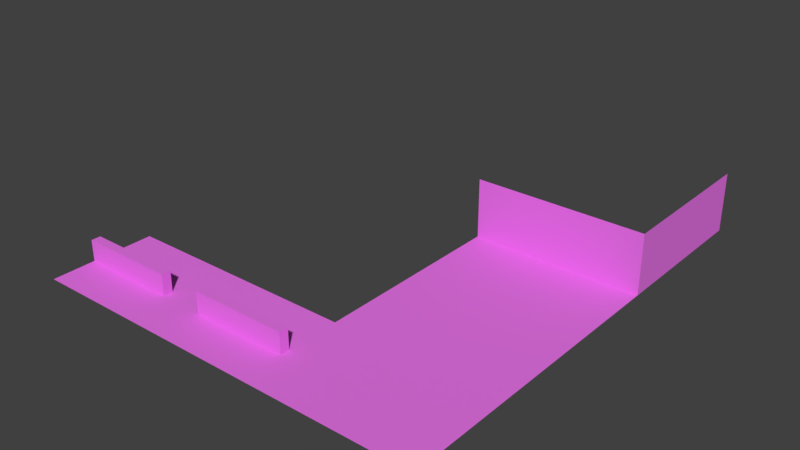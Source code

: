 # Source: muro-conjunto-casas9.blend  (saved by Blender 2.79.0; exported with 4.5.12 LTS)
import bpy
from mathutils import Matrix  # noqa: F401  (used for matrix-valued properties, if any)

bpy.ops.wm.read_factory_settings(use_empty=True)
scene = bpy.context.scene
scene.name = 'Scene'

# ---- collections
col_collection_1 = bpy.data.collections.new('Collection 1'); scene.collection.children.link(col_collection_1)

# ---- images (referenced by path relative to the original .blend; pixels are not part of the script)
import os
ASSET_DIR = os.environ.get("B2B_ASSET_DIR", "")  # directory of the original .blend (textures are referenced by path, not embedded)
HERE = os.path.dirname(os.path.abspath(__file__))  # packed textures are extracted next to this script under _unpacked/

def load_image(name, relpath, width, height, colorspace="sRGB"):
    """Load a texture the original file referenced (path relative to the .blend, or extracted next to this script)."""
    p = next((c for c in (os.path.join(HERE, relpath), os.path.join(ASSET_DIR, relpath)) if relpath and os.path.exists(c)), "")
    if p:
        img = bpy.data.images.load(p, check_existing=True)
        img.name = name
    else:  # same state as the original file: an image datablock whose file is absent (Cycles renders it pink)
        img = bpy.data.images.new(name, width, height)
        img.source = "FILE"
        img.filepath = "//" + (relpath or name)
    img.colorspace_settings.name = colorspace
    return img
img_concreto13_png = load_image('Concreto13.png', 'Concreto13.png', 1024, 1024, 'sRGB')
img_untitled = load_image('Untitled', '', 1024, 1024, 'sRGB')
img_untitled_001 = load_image('Untitled.001', '', 1024, 1024, 'sRGB')

# ---- materials (node trees are filled in below, after node groups)
mat_material = bpy.data.materials.new('Material')
mat_material.alpha_threshold = 0.0
mat_material.roughness = 0.5
mat_material.line_color = (0.0, 0.0, 0.0, 1.0)

# ---- material node trees
mat_material.use_nodes = True; mat_material.node_tree.nodes.clear()
_N = mat_material.node_tree.nodes; _L = mat_material.node_tree.links
n0 = _N.new('ShaderNodeTexImage'); n0.name = 'Image Texture'; n0.location = (-412, 194)
n0.width = 140
n0.image = img_concreto13_png
n1 = _N.new('ShaderNodeMapping'); n1.name = 'Mapping'; n1.location = (-702, 212)
n1.inputs[3].default_value = (3.0, 3.0, 3.0)
n2 = _N.new('ShaderNodeTexCoord'); n2.name = 'Texture Coordinate'; n2.location = (-912, 195)
n3 = _N.new('ShaderNodeTexImage'); n3.name = 'Image Texture.001'; n3.location = (-378, 512)
n3.width = 140
n3.image = img_untitled
n4 = _N.new('ShaderNodeOutputMaterial'); n4.name = 'Material Output'; n4.location = (516, 310)
n5 = _N.new('ShaderNodeBsdfDiffuse'); n5.name = 'Diffuse BSDF'; n5.location = (223, 290)
n6 = _N.new('ShaderNodeMix'); n6.name = 'Mix'; n6.location = (-207, 369)
n6.data_type = 'RGBA'
n7 = _N.new('ShaderNodeTexImage'); n7.name = 'Image Texture.002'; n7.location = (-92, 112)
n7.width = 140
n7.image = img_untitled_001
n8 = _N.new('ShaderNodeMix'); n8.name = 'Mix.001'; n8.location = (-18, 348)
n8.data_type = 'RGBA'
_L.new(n5.outputs[0], n4.inputs[0])
_L.new(n0.outputs[0], n6.inputs[7])
_L.new(n3.outputs[0], n6.inputs[0])
_L.new(n1.outputs[0], n0.inputs[0])
_L.new(n2.outputs[2], n1.inputs[0])
_L.new(n6.outputs[2], n8.inputs[6])
_L.new(n7.outputs[0], n8.inputs[7])
_L.new(n8.outputs[2], n5.inputs[0])
n4.is_active_output = True

# ---- world
world_world = bpy.data.worlds.new('World'); scene.world = world_world
world_world.color = (0.05088, 0.05088, 0.05088)
world_world.use_sun_shadow = False
world_world.sun_shadow_jitter_overblur = 0.0
world_world.cycles.sampling_method = 'MANUAL'

# ---- meshes
me_cube_000 = bpy.data.meshes.new('Cube.000')
me_cube_000.from_pydata([(-1022.0, -169.9, 430.9), (864.5, -169.9, 430.9), (-1022.0, -169.9, -58.84), (80.28, -169.9, 430.9), (80.28, -169.9, -58.84), (864.5, -169.9, -973.9), (80.28, -169.9, -973.9), (864.5, 104.3, -973.9), (80.28, 104.3, -973.9), (-1022.0, -169.9, 187.2), (80.28, -169.9, 187.2), (-1022.0, -169.9, 230.9), (80.28, -169.9, 230.9), (-572.0, -169.9, 187.2), (-572.0, -169.9, 230.9), (-369.6, -169.9, 187.2), (-369.6, -169.9, 230.9), (80.28, -71.57, 230.9), (80.28, -71.57, 187.2), (-572.0, -71.57, 187.2), (-1022.0, -71.57, 187.2), (-1022.0, -71.57, 230.9), (-572.0, -71.57, 230.9), (-369.6, -71.57, 187.2), (-369.6, -71.57, 230.9), (-527.9, -169.9, 430.9), (-527.9, -169.9, -58.84), (864.5, -169.9, -58.84), (864.5, -169.9, -1702.0), (864.5, 104.3, -1702.0)], [], [(26, 13, 15), (6, 5, 7, 8), (25, 3, 12, 16), (11, 14, 22, 21), (14, 16, 15, 13), (24, 17, 18, 23), (21, 22, 19, 20), (12, 10, 18, 17), (16, 12, 17, 24), (14, 13, 19, 22), (13, 9, 20, 19), (15, 16, 24, 23), (10, 15, 23, 18), (0, 25, 14, 11), (9, 13, 26, 2), (14, 25, 16), (4, 26, 15, 10), (1, 10, 12), (7, 5, 28, 29), (12, 3, 1), (27, 5, 6, 4), (1, 27, 4, 10)])
_uv = me_cube_000.uv_layers.new(name='UVMap')
_uv.uv.foreach_set('vector', [0.2441, 0.6939, 0.1216, 0.7159, 0.1216, 0.615, 0.8011, 0.9908, 0.8011, 0.4791, 0.98, 0.4791, 0.98, 0.9908, 0.0001211, 0.6939, 0.0001209, 0.3909, 0.09977, 0.3909, 0.09977, 0.615, 0.2849, 0.6824, 0.6812, 0.6824, 0.6812, 0.7689, 0.2849, 0.7689, 0.09977, 0.7159, 0.09977, 0.615, 0.1216, 0.615, 0.1216, 0.7159, 0.7194, 0.5952, 0.3234, 0.5952, 0.3234, 0.5567, 0.7194, 0.5567, 0.2849, 0.7689, 0.6812, 0.7689, 0.6812, 0.8074, 0.2849, 0.8074, 0.3234, 0.6818, 0.2849, 0.6818, 0.2849, 0.5952, 0.3234, 0.5952, 0.7194, 0.6818, 0.3234, 0.6818, 0.3234, 0.5952, 0.7194, 0.5952, 0.6812, 0.6824, 0.7197, 0.6824, 0.7197, 0.7689, 0.6812, 0.7689, 0.6812, 0.894, 0.2849, 0.894, 0.2849, 0.8074, 0.6812, 0.8074, 0.7579, 0.6818, 0.7194, 0.6818, 0.7194, 0.5952, 0.7579, 0.5952, 0.3234, 0.4702, 0.7194, 0.4702, 0.7194, 0.5567, 0.3234, 0.5567, 0.0001211, 0.9402, 0.0001211, 0.6939, 0.09977, 0.7159, 0.09977, 0.9402, 0.1216, 0.9402, 0.1216, 0.7159, 0.2441, 0.6939, 0.2441, 0.9402, 0.09977, 0.7159, 0.0001211, 0.6939, 0.09977, 0.615, 0.2441, 0.3909, 0.2441, 0.6939, 0.1216, 0.615, 0.1216, 0.3909, 0.0001209, 0.0001211, 0.1216, 0.3909, 0.09977, 0.3909, 0.98, 0.4791, 0.8011, 0.4791, 0.8011, 0.004256, 0.98, 0.004256, 0.09977, 0.3909, 0.0001209, 0.3909, 0.0001209, 0.0001211, 0.2441, 0.000121, 0.7001, 0.0001209, 0.7001, 0.3909, 0.2441, 0.3909, 0.0001209, 0.0001211, 0.2441, 0.000121, 0.2441, 0.3909, 0.1216, 0.3909])
me_cube_000.materials.append(mat_material)
me_cube_000.use_remesh_preserve_volume = False
me_cube_000.use_remesh_preserve_attributes = False
me_cube_000.use_mirror_vertex_groups = False
me_cube_000.use_paint_bone_selection = False
me_cube_000.use_paint_mask = True
me_cube_000.update()
me_cube_000.normals_split_custom_set([tuple(v) for v in zip(*[iter([0.0, 1.0, 0.0, 0.0, 1.0, 0.0, 0.0, 1.0, 0.0, 0.0, 0.0, 1.0, 0.0, 0.0, 1.0, 0.0, 0.0, 1.0, 0.0, 0.0, 1.0, 0.0, 1.0, 7.384e-08, 0.0, 1.0, 7.384e-08, 0.0, 1.0, 7.384e-08, 0.0, 1.0, 7.384e-08, 0.0, 0.0, 1.0, 0.0, 0.0, 1.0, 0.0, 0.0, 1.0, 0.0, 0.0, 1.0, 0.0, 1.0, 0.0, 0.0, 1.0, 0.0, 0.0, 1.0, 0.0, 0.0, 1.0, 0.0, 0.0, 1.0, 0.0, 0.0, 1.0, 0.0, 0.0, 1.0, 0.0, 0.0, 1.0, 0.0, 0.0, 1.0, 0.0, 0.0, 1.0, 0.0, 0.0, 1.0, 0.0, 0.0, 1.0, 0.0, 1.0, 0.0, 0.0, 1.0, 0.0, 0.0, 1.0, 0.0, 0.0, 1.0, 0.0, 0.0, 0.0, 0.0, 1.0, 0.0, 0.0, 1.0, 0.0, 0.0, 1.0, 0.0, 0.0, 1.0, 1.0, 0.0, 0.0, 1.0, 0.0, 0.0, 1.0, 0.0, 0.0, 1.0, 0.0, 0.0, 0.0, 0.0, -1.0, 0.0, 0.0, -1.0, 0.0, 0.0, -1.0, 0.0, 0.0, -1.0, -1.0, 0.0, 0.0, -1.0, 0.0, 0.0, -1.0, 0.0, 0.0, -1.0, 0.0, 0.0, -4.414e-08, 0.0, -1.0, -4.414e-08, 0.0, -1.0, -4.414e-08, 0.0, -1.0, -4.414e-08, 0.0, -1.0, 0.0, 1.0, 0.0, 0.0, 1.0, 0.0, 0.0, 1.0, 0.0, 0.0, 1.0, 0.0, 0.0, 1.0, 0.0, 0.0, 1.0, 0.0, 0.0, 1.0, 0.0, 0.0, 1.0, 0.0, 0.0, 1.0, 9.651e-08, 0.0, 1.0, 9.651e-08, 0.0, 1.0, 9.651e-08, 0.0, 1.0, -6.003e-08, 0.0, 1.0, -6.003e-08, 0.0, 1.0, -6.003e-08, 0.0, 1.0, -6.003e-08, 0.0, 1.0, 0.0, 0.0, 1.0, 0.0, 0.0, 1.0, 0.0, 1.0, 0.0, 0.0, 1.0, 0.0, 0.0, 1.0, 0.0, 0.0, 1.0, 0.0, 0.0, 0.0, 1.0, 0.0, 0.0, 1.0, 0.0, 0.0, 1.0, 0.0, 0.0, 1.0, 2.177e-08, 0.0, 1.0, 2.177e-08, 0.0, 1.0, 2.177e-08, 0.0, 1.0, 2.177e-08, 0.0, 1.0, 0.0, 0.0, 1.0, 0.0, 0.0, 1.0, 0.0, 0.0, 1.0, 0.0])] * 3)])

# ---- objects
ob_casa3_001 = bpy.data.objects.new('casa3.001', me_cube_000)

# ---- transforms, parenting, visibility, modifiers, constraints
ob_casa3_001.location = (21.97, -1.075, 1.699)
ob_casa3_001.rotation_euler = (1.571, -0.0, 0.0)
ob_casa3_001.scale = (0.01, 0.01, 0.01)
ob_casa3_001.color = (0.8, 0.8, 0.8, 1.0)
ob_casa3_001.lineart.crease_threshold = 0.0

# ---- collection membership
col_collection_1.objects.link(ob_casa3_001)

# ---- scene / render settings (as saved in the file)
scene.frame_start = 1; scene.frame_end = 250; scene.frame_set(1)
scene.render.engine = 'CYCLES'
scene.render.resolution_percentage = 50
scene.render.dither_intensity = 0.0
scene.cycles.use_denoising = False
scene.cycles.samples = 128
scene.cycles.sampling_pattern = 'TABULATED_SOBOL'
scene.cycles.use_adaptive_sampling = False
scene.cycles.use_light_tree = False
scene.cycles.caustics_reflective = False
scene.cycles.caustics_refractive = False
scene.cycles.blur_glossy = 0.0
scene.cycles.sample_clamp_indirect = 0.0
scene.view_settings.view_transform = 'Standard'
bpy.context.view_layer.update()

# ---- added for rendering (the .blend has no active camera and no usable light): camera, sun
cam_auto = bpy.data.cameras.new('AutoCamera')
cam_auto.lens = 50.0
cam_auto.sensor_width = 36.0
cam_auto.clip_end = 1000.0
ob_auto_camera = bpy.data.objects.new('AutoCamera', cam_auto)
scene.collection.objects.link(ob_auto_camera)
ob_auto_camera.location = (47.6498, -26.4811, 22.5452)
ob_auto_camera.rotation_euler = (1.09748, -7.21219e-08, 0.694738)
scene.camera = ob_auto_camera
light_auto_sun = bpy.data.lights.new('AutoSun', 'SUN')
light_auto_sun.energy = 3.0
light_auto_sun.angle = 0.0523599
ob_auto_sun = bpy.data.objects.new('AutoSun', light_auto_sun)
scene.collection.objects.link(ob_auto_sun)
ob_auto_sun.rotation_euler = (0.872665, 0.174533, 0.523599)
bpy.context.view_layer.update()
